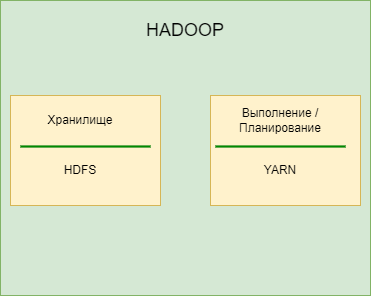

The diagram above was exported from draw.io. Its source (the exported page's mxGraphModel, read from the mxfile embedded in the PNG):
<mxGraphModel dx="1434" dy="780" grid="1" gridSize="10" guides="1" tooltips="1" connect="1" arrows="1" fold="1" page="1" pageScale="1" pageWidth="1654" pageHeight="2336" math="0" shadow="0">
  <root>
    <mxCell id="0" />
    <mxCell id="1" parent="0" />
    <mxCell id="qAeY-1o0qKTUpKRRGmPN-1" value="" style="rounded=0;whiteSpace=wrap;html=1;fillColor=#d5e8d4;strokeColor=#82b366;" vertex="1" parent="1">
      <mxGeometry x="800" y="155" width="370" height="295" as="geometry" />
    </mxCell>
    <mxCell id="qAeY-1o0qKTUpKRRGmPN-2" value="HADOOP" style="text;html=1;align=center;verticalAlign=middle;whiteSpace=wrap;rounded=0;fontSize=18;" vertex="1" parent="1">
      <mxGeometry x="895" y="170" width="180" height="30" as="geometry" />
    </mxCell>
    <mxCell id="qAeY-1o0qKTUpKRRGmPN-18" value="" style="group" vertex="1" connectable="0" parent="1">
      <mxGeometry x="1010" y="250" width="150" height="110" as="geometry" />
    </mxCell>
    <mxCell id="qAeY-1o0qKTUpKRRGmPN-13" value="" style="rounded=0;whiteSpace=wrap;html=1;fillColor=#fff2cc;strokeColor=#d6b656;" vertex="1" parent="qAeY-1o0qKTUpKRRGmPN-18">
      <mxGeometry width="150" height="110" as="geometry" />
    </mxCell>
    <mxCell id="qAeY-1o0qKTUpKRRGmPN-14" value="Выполнение /Планирование" style="text;html=1;align=center;verticalAlign=middle;whiteSpace=wrap;rounded=0;" vertex="1" parent="qAeY-1o0qKTUpKRRGmPN-18">
      <mxGeometry x="30" y="10" width="80" height="30" as="geometry" />
    </mxCell>
    <mxCell id="qAeY-1o0qKTUpKRRGmPN-15" value="" style="rounded=0;whiteSpace=wrap;html=1;fillColor=#008a00;fontColor=#ffffff;strokeColor=#005700;strokeWidth=0;" vertex="1" parent="qAeY-1o0qKTUpKRRGmPN-18">
      <mxGeometry x="5" y="50" width="130" height="2" as="geometry" />
    </mxCell>
    <mxCell id="qAeY-1o0qKTUpKRRGmPN-16" value="YARN" style="text;html=1;align=center;verticalAlign=middle;whiteSpace=wrap;rounded=0;" vertex="1" parent="qAeY-1o0qKTUpKRRGmPN-18">
      <mxGeometry x="10" y="60" width="120" height="30" as="geometry" />
    </mxCell>
    <mxCell id="qAeY-1o0qKTUpKRRGmPN-9" value="" style="rounded=0;whiteSpace=wrap;html=1;fillColor=#fff2cc;strokeColor=#d6b656;" vertex="1" parent="1">
      <mxGeometry x="810" y="250" width="150" height="110" as="geometry" />
    </mxCell>
    <mxCell id="qAeY-1o0qKTUpKRRGmPN-10" value="Хранилище" style="text;html=1;align=center;verticalAlign=middle;whiteSpace=wrap;rounded=0;" vertex="1" parent="1">
      <mxGeometry x="840" y="260" width="80" height="30" as="geometry" />
    </mxCell>
    <mxCell id="qAeY-1o0qKTUpKRRGmPN-11" value="" style="rounded=0;whiteSpace=wrap;html=1;fillColor=#008a00;fontColor=#ffffff;strokeColor=#005700;strokeWidth=0;" vertex="1" parent="1">
      <mxGeometry x="820" y="300" width="130" height="2" as="geometry" />
    </mxCell>
    <mxCell id="qAeY-1o0qKTUpKRRGmPN-12" value="HDFS" style="text;html=1;align=center;verticalAlign=middle;whiteSpace=wrap;rounded=0;" vertex="1" parent="1">
      <mxGeometry x="850" y="310" width="60" height="30" as="geometry" />
    </mxCell>
  </root>
</mxGraphModel>